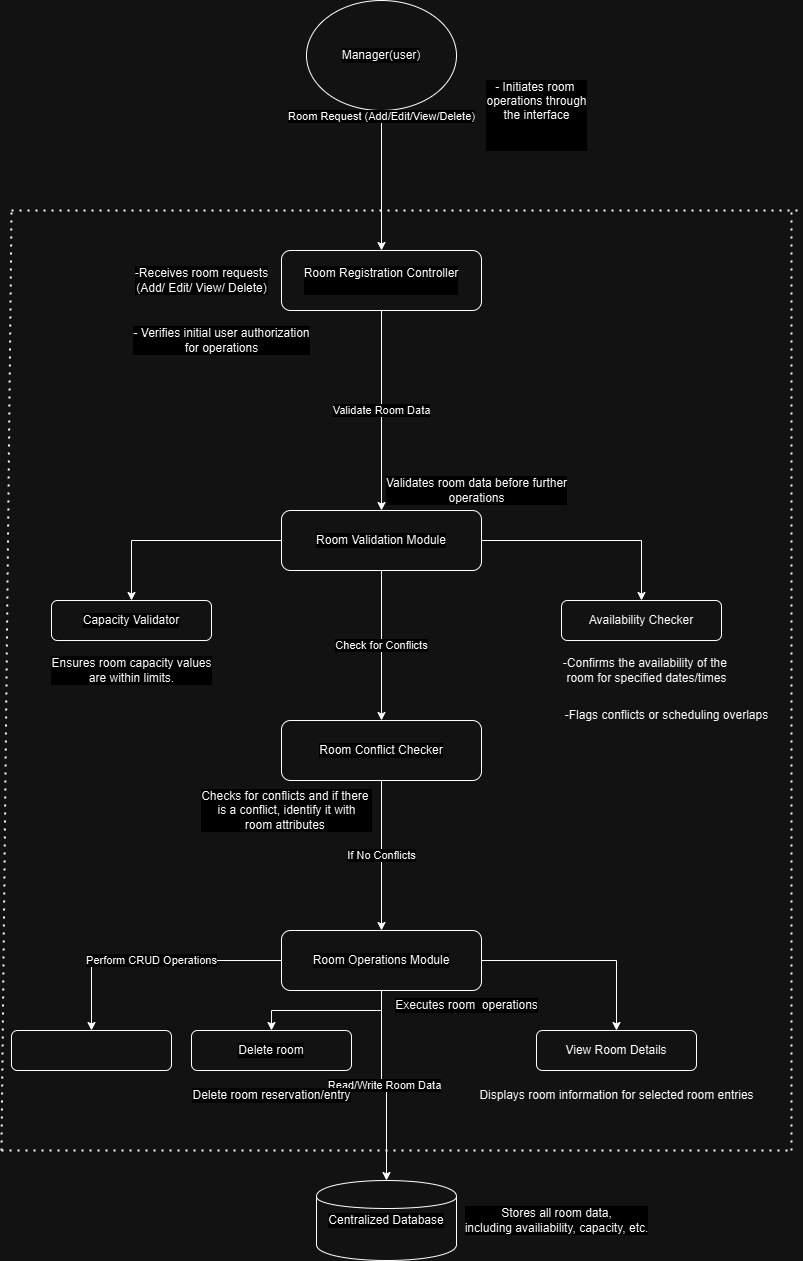

The diagram above was exported from draw.io. Its source (the exported page's mxGraphModel, read from the mxfile embedded in the PNG):
<mxGraphModel dx="1323" dy="1920" grid="0" gridSize="10" guides="1" tooltips="1" connect="1" arrows="1" fold="1" page="1" pageScale="1" pageWidth="850" pageHeight="1100" background="none" math="0" shadow="0">
  <root>
    <mxCell id="0" />
    <mxCell id="1" parent="0" />
    <mxCell id="GW57u6etzPN0ZsxTorrA-22" value="Manager(user)" style="shape=ellipse;whiteSpace=wrap;html=1;fillColor=none;labelBackgroundColor=default;fontColor=default;labelBorderColor=none;" vertex="1" parent="1">
      <mxGeometry x="335" y="-1090" width="150" height="110" as="geometry" />
    </mxCell>
    <mxCell id="GW57u6etzPN0ZsxTorrA-23" value="Room Registration Controller&lt;div&gt;&lt;br&gt;&lt;/div&gt;" style="rounded=1;whiteSpace=wrap;html=1;fillColor=none;labelBackgroundColor=default;fontColor=default;labelBorderColor=none;" vertex="1" parent="1">
      <mxGeometry x="310" y="-840" width="200" height="60" as="geometry" />
    </mxCell>
    <mxCell id="GW57u6etzPN0ZsxTorrA-24" value="Room Validation Module" style="rounded=1;whiteSpace=wrap;html=1;fillColor=none;labelBackgroundColor=default;fontColor=default;labelBorderColor=none;" vertex="1" parent="1">
      <mxGeometry x="310" y="-580" width="200" height="60" as="geometry" />
    </mxCell>
    <mxCell id="GW57u6etzPN0ZsxTorrA-25" value="Capacity Validator" style="rounded=1;whiteSpace=wrap;html=1;fillColor=none;labelBackgroundColor=default;fontColor=default;labelBorderColor=none;" vertex="1" parent="1">
      <mxGeometry x="80" y="-490" width="160" height="40" as="geometry" />
    </mxCell>
    <mxCell id="GW57u6etzPN0ZsxTorrA-26" value="Availability Checker" style="rounded=1;whiteSpace=wrap;html=1;fillColor=none;labelBackgroundColor=none;fontColor=default;labelBorderColor=none;" vertex="1" parent="1">
      <mxGeometry x="590" y="-490" width="160" height="40" as="geometry" />
    </mxCell>
    <mxCell id="GW57u6etzPN0ZsxTorrA-27" value="Room Conflict Checker" style="rounded=1;whiteSpace=wrap;html=1;fillColor=none;labelBackgroundColor=default;fontColor=default;labelBorderColor=none;" vertex="1" parent="1">
      <mxGeometry x="310" y="-370" width="200" height="60" as="geometry" />
    </mxCell>
    <mxCell id="GW57u6etzPN0ZsxTorrA-28" value="Room Operations Module" style="rounded=1;whiteSpace=wrap;html=1;fillColor=none;labelBackgroundColor=default;fontColor=default;labelBorderColor=none;" vertex="1" parent="1">
      <mxGeometry x="310" y="-160" width="200" height="60" as="geometry" />
    </mxCell>
    <mxCell id="GW57u6etzPN0ZsxTorrA-29" value="Add Room" style="rounded=1;whiteSpace=wrap;html=1;fillColor=none;labelBackgroundColor=none;fontColor=none;noLabel=1;labelBorderColor=none;" vertex="1" parent="1">
      <mxGeometry x="40" y="-60" width="160" height="40" as="geometry" />
    </mxCell>
    <mxCell id="GW57u6etzPN0ZsxTorrA-30" value="Delete room" style="rounded=1;whiteSpace=wrap;html=1;fillColor=none;labelBackgroundColor=default;fontColor=default;labelBorderColor=none;" vertex="1" parent="1">
      <mxGeometry x="220" y="-60" width="160" height="40" as="geometry" />
    </mxCell>
    <mxCell id="GW57u6etzPN0ZsxTorrA-31" value="View Room Details" style="rounded=1;whiteSpace=wrap;html=1;fillColor=none;labelBackgroundColor=none;fontColor=default;labelBorderColor=none;" vertex="1" parent="1">
      <mxGeometry x="565" y="-60" width="160" height="40" as="geometry" />
    </mxCell>
    <mxCell id="GW57u6etzPN0ZsxTorrA-32" value="Centralized Database" style="shape=cylinder;whiteSpace=wrap;html=1;fillColor=none;labelBackgroundColor=default;fontColor=default;labelBorderColor=none;" vertex="1" parent="1">
      <mxGeometry x="345" y="90" width="140" height="80" as="geometry" />
    </mxCell>
    <mxCell id="GW57u6etzPN0ZsxTorrA-33" value="Room Request (Add/Edit/View/Delete)" style="edgeStyle=orthogonalEdgeStyle;rounded=0;orthogonalLoop=1;jettySize=auto;html=1;labelBackgroundColor=default;fontColor=default;labelBorderColor=none;" edge="1" parent="1" source="GW57u6etzPN0ZsxTorrA-22" target="GW57u6etzPN0ZsxTorrA-23">
      <mxGeometry x="-0.9167" relative="1" as="geometry">
        <mxPoint y="1" as="offset" />
      </mxGeometry>
    </mxCell>
    <mxCell id="GW57u6etzPN0ZsxTorrA-34" value="Validate Room Data" style="edgeStyle=orthogonalEdgeStyle;rounded=0;orthogonalLoop=1;jettySize=auto;html=1;labelBackgroundColor=default;fontColor=default;labelBorderColor=none;" edge="1" parent="1" source="GW57u6etzPN0ZsxTorrA-23" target="GW57u6etzPN0ZsxTorrA-24">
      <mxGeometry relative="1" as="geometry" />
    </mxCell>
    <mxCell id="GW57u6etzPN0ZsxTorrA-35" value="" style="edgeStyle=orthogonalEdgeStyle;rounded=0;orthogonalLoop=1;jettySize=auto;html=1;labelBackgroundColor=default;fontColor=default;labelBorderColor=none;" edge="1" parent="1" source="GW57u6etzPN0ZsxTorrA-24" target="GW57u6etzPN0ZsxTorrA-25">
      <mxGeometry relative="1" as="geometry" />
    </mxCell>
    <mxCell id="GW57u6etzPN0ZsxTorrA-36" value="" style="edgeStyle=orthogonalEdgeStyle;rounded=0;orthogonalLoop=1;jettySize=auto;html=1;labelBackgroundColor=default;fontColor=default;labelBorderColor=none;" edge="1" parent="1" source="GW57u6etzPN0ZsxTorrA-24" target="GW57u6etzPN0ZsxTorrA-26">
      <mxGeometry relative="1" as="geometry" />
    </mxCell>
    <mxCell id="GW57u6etzPN0ZsxTorrA-37" value="Check for Conflicts" style="edgeStyle=orthogonalEdgeStyle;rounded=0;orthogonalLoop=1;jettySize=auto;html=1;labelBackgroundColor=default;fontColor=default;labelBorderColor=none;" edge="1" parent="1" source="GW57u6etzPN0ZsxTorrA-24" target="GW57u6etzPN0ZsxTorrA-27">
      <mxGeometry relative="1" as="geometry" />
    </mxCell>
    <mxCell id="GW57u6etzPN0ZsxTorrA-38" value="If No Conflicts" style="edgeStyle=orthogonalEdgeStyle;rounded=0;orthogonalLoop=1;jettySize=auto;html=1;labelBackgroundColor=default;fontColor=default;labelBorderColor=none;" edge="1" parent="1" source="GW57u6etzPN0ZsxTorrA-27" target="GW57u6etzPN0ZsxTorrA-28">
      <mxGeometry relative="1" as="geometry" />
    </mxCell>
    <mxCell id="GW57u6etzPN0ZsxTorrA-39" value="Perform CRUD Operations" style="edgeStyle=orthogonalEdgeStyle;rounded=0;orthogonalLoop=1;jettySize=auto;html=1;labelBackgroundColor=default;fontColor=default;labelBorderColor=none;" edge="1" parent="1" source="GW57u6etzPN0ZsxTorrA-28" target="GW57u6etzPN0ZsxTorrA-29">
      <mxGeometry relative="1" as="geometry" />
    </mxCell>
    <mxCell id="GW57u6etzPN0ZsxTorrA-40" value="" style="edgeStyle=orthogonalEdgeStyle;rounded=0;orthogonalLoop=1;jettySize=auto;html=1;labelBackgroundColor=default;fontColor=default;labelBorderColor=none;" edge="1" parent="1" source="GW57u6etzPN0ZsxTorrA-28" target="GW57u6etzPN0ZsxTorrA-30">
      <mxGeometry relative="1" as="geometry" />
    </mxCell>
    <mxCell id="GW57u6etzPN0ZsxTorrA-41" value="" style="edgeStyle=orthogonalEdgeStyle;rounded=0;orthogonalLoop=1;jettySize=auto;html=1;labelBackgroundColor=default;fontColor=default;labelBorderColor=none;" edge="1" parent="1" source="GW57u6etzPN0ZsxTorrA-28" target="GW57u6etzPN0ZsxTorrA-31">
      <mxGeometry relative="1" as="geometry" />
    </mxCell>
    <mxCell id="GW57u6etzPN0ZsxTorrA-42" value="Read/Write Room Data" style="edgeStyle=orthogonalEdgeStyle;rounded=0;orthogonalLoop=1;jettySize=auto;html=1;labelBackgroundColor=default;fontColor=default;labelBorderColor=none;" edge="1" parent="1" source="GW57u6etzPN0ZsxTorrA-28" target="GW57u6etzPN0ZsxTorrA-32">
      <mxGeometry relative="1" as="geometry" />
    </mxCell>
    <mxCell id="GW57u6etzPN0ZsxTorrA-44" value="- Initiates room&amp;nbsp;&lt;div&gt;operations through&lt;/div&gt;&lt;div&gt;the interface&lt;/div&gt;&lt;div&gt;&lt;br&gt;&lt;/div&gt;&lt;div&gt;&lt;br&gt;&lt;/div&gt;" style="text;html=1;align=center;verticalAlign=middle;resizable=0;points=[];autosize=1;strokeColor=none;fillColor=none;labelBackgroundColor=default;fontColor=default;labelBorderColor=none;" vertex="1" parent="1">
      <mxGeometry x="505" y="-1020" width="120" height="90" as="geometry" />
    </mxCell>
    <mxCell id="GW57u6etzPN0ZsxTorrA-45" value="- Provides input data(room details)&lt;div&gt;&amp;nbsp;for requested operations&lt;/div&gt;" style="text;html=1;align=center;verticalAlign=middle;resizable=0;points=[];autosize=1;strokeColor=none;fillColor=none;labelBackgroundColor=none;fontColor=none;noLabel=1;labelBorderColor=none;" vertex="1" parent="1">
      <mxGeometry x="510" y="-960" width="210" height="40" as="geometry" />
    </mxCell>
    <mxCell id="GW57u6etzPN0ZsxTorrA-47" value="-Receives room requests&lt;div&gt;(Add/ Edit/ View/ Delete)&lt;/div&gt;" style="text;html=1;align=center;verticalAlign=middle;resizable=0;points=[];autosize=1;strokeColor=none;fillColor=none;labelBackgroundColor=default;fontColor=default;labelBorderColor=none;" vertex="1" parent="1">
      <mxGeometry x="150" y="-830" width="160" height="40" as="geometry" />
    </mxCell>
    <mxCell id="GW57u6etzPN0ZsxTorrA-48" value="- Verifies initial user authorization&lt;div&gt;for operations&lt;/div&gt;" style="text;html=1;align=center;verticalAlign=middle;resizable=0;points=[];autosize=1;strokeColor=none;fillColor=none;labelBackgroundColor=default;fontColor=default;labelBorderColor=none;" vertex="1" parent="1">
      <mxGeometry x="150" y="-770" width="200" height="40" as="geometry" />
    </mxCell>
    <mxCell id="GW57u6etzPN0ZsxTorrA-49" value="Ensures room capacity values&lt;div&gt;are within limits.&lt;/div&gt;" style="text;html=1;align=center;verticalAlign=middle;resizable=0;points=[];autosize=1;strokeColor=none;fillColor=none;labelBackgroundColor=default;fontColor=default;labelBorderColor=none;" vertex="1" parent="1">
      <mxGeometry x="70" y="-440" width="180" height="40" as="geometry" />
    </mxCell>
    <mxCell id="GW57u6etzPN0ZsxTorrA-50" value="-Confirms the availability of the&amp;nbsp;&lt;div&gt;room for specified dates/times&lt;/div&gt;" style="text;html=1;align=center;verticalAlign=middle;resizable=0;points=[];autosize=1;strokeColor=none;fillColor=none;labelBackgroundColor=none;fontColor=default;labelBorderColor=none;" vertex="1" parent="1">
      <mxGeometry x="580" y="-440" width="190" height="40" as="geometry" />
    </mxCell>
    <mxCell id="GW57u6etzPN0ZsxTorrA-51" value="Validates room data before further&lt;div&gt;operations&lt;/div&gt;" style="text;html=1;align=center;verticalAlign=middle;resizable=0;points=[];autosize=1;strokeColor=none;fillColor=none;labelBackgroundColor=default;fontColor=default;labelBorderColor=none;" vertex="1" parent="1">
      <mxGeometry x="405" y="-620" width="200" height="40" as="geometry" />
    </mxCell>
    <mxCell id="GW57u6etzPN0ZsxTorrA-52" value="-Flags conflicts or scheduling overlaps" style="text;html=1;align=center;verticalAlign=middle;resizable=0;points=[];autosize=1;strokeColor=none;fillColor=none;labelBackgroundColor=none;fontColor=default;labelBorderColor=none;" vertex="1" parent="1">
      <mxGeometry x="580" y="-390" width="230" height="30" as="geometry" />
    </mxCell>
    <mxCell id="GW57u6etzPN0ZsxTorrA-53" value="Checks for conflicts and if there&amp;nbsp;&lt;div&gt;is a conflict, identify it with&lt;/div&gt;&lt;div&gt;room attributes&amp;nbsp;&lt;/div&gt;" style="text;html=1;align=center;verticalAlign=middle;resizable=0;points=[];autosize=1;strokeColor=none;fillColor=none;labelBackgroundColor=default;fontColor=default;labelBorderColor=none;" vertex="1" parent="1">
      <mxGeometry x="220" y="-310" width="190" height="60" as="geometry" />
    </mxCell>
    <mxCell id="GW57u6etzPN0ZsxTorrA-54" value="Executes room&amp;nbsp; operations" style="text;html=1;align=center;verticalAlign=middle;resizable=0;points=[];autosize=1;strokeColor=none;fillColor=none;labelBackgroundColor=default;fontColor=default;labelBorderColor=none;" vertex="1" parent="1">
      <mxGeometry x="410" y="-100" width="170" height="30" as="geometry" />
    </mxCell>
    <mxCell id="GW57u6etzPN0ZsxTorrA-55" value="Creates a new room entry&amp;nbsp;&lt;div&gt;in the database&lt;/div&gt;" style="text;html=1;align=center;verticalAlign=middle;resizable=0;points=[];autosize=1;strokeColor=none;fillColor=none;labelBackgroundColor=none;fontColor=none;noLabel=1;labelBorderColor=none;" vertex="1" parent="1">
      <mxGeometry x="40" y="-10" width="160" height="40" as="geometry" />
    </mxCell>
    <mxCell id="GW57u6etzPN0ZsxTorrA-56" value="Delete room reservation/entry" style="text;html=1;align=center;verticalAlign=middle;resizable=0;points=[];autosize=1;strokeColor=none;fillColor=none;labelBackgroundColor=default;fontColor=default;labelBorderColor=none;" vertex="1" parent="1">
      <mxGeometry x="210" y="-10" width="180" height="30" as="geometry" />
    </mxCell>
    <mxCell id="GW57u6etzPN0ZsxTorrA-57" value="Displays room information for selected room entries" style="text;html=1;align=center;verticalAlign=middle;resizable=0;points=[];autosize=1;strokeColor=none;fillColor=none;labelBackgroundColor=none;fontColor=default;labelBorderColor=none;" vertex="1" parent="1">
      <mxGeometry x="495" y="-10" width="300" height="30" as="geometry" />
    </mxCell>
    <mxCell id="GW57u6etzPN0ZsxTorrA-58" value="Stores all room data,&lt;div&gt;including availiability, capacity, etc.&lt;/div&gt;" style="text;html=1;align=center;verticalAlign=middle;resizable=0;points=[];autosize=1;strokeColor=none;fillColor=none;labelBackgroundColor=default;fontColor=default;labelBorderColor=none;" vertex="1" parent="1">
      <mxGeometry x="480" y="110" width="210" height="40" as="geometry" />
    </mxCell>
    <mxCell id="GW57u6etzPN0ZsxTorrA-60" value="" style="endArrow=none;dashed=1;html=1;dashPattern=1 3;strokeWidth=2;rounded=0;" edge="1" parent="1">
      <mxGeometry width="50" height="50" relative="1" as="geometry">
        <mxPoint x="40" y="-880" as="sourcePoint" />
        <mxPoint x="830" y="-880" as="targetPoint" />
      </mxGeometry>
    </mxCell>
    <mxCell id="GW57u6etzPN0ZsxTorrA-62" value="" style="endArrow=none;dashed=1;html=1;dashPattern=1 3;strokeWidth=2;rounded=0;fillColor=none;strokeColor=default;labelBorderColor=none;" edge="1" parent="1">
      <mxGeometry width="50" height="50" relative="1" as="geometry">
        <mxPoint x="820" y="60" as="sourcePoint" />
        <mxPoint x="820" y="-880" as="targetPoint" />
      </mxGeometry>
    </mxCell>
    <mxCell id="GW57u6etzPN0ZsxTorrA-63" value="" style="endArrow=none;dashed=1;html=1;dashPattern=1 3;strokeWidth=2;rounded=0;" edge="1" parent="1">
      <mxGeometry width="50" height="50" relative="1" as="geometry">
        <mxPoint x="30" y="60" as="sourcePoint" />
        <mxPoint x="820" y="60" as="targetPoint" />
      </mxGeometry>
    </mxCell>
    <mxCell id="GW57u6etzPN0ZsxTorrA-64" value="" style="endArrow=none;dashed=1;html=1;dashPattern=1 3;strokeWidth=2;rounded=0;" edge="1" parent="1">
      <mxGeometry width="50" height="50" relative="1" as="geometry">
        <mxPoint x="30" y="60" as="sourcePoint" />
        <mxPoint x="40" y="-880" as="targetPoint" />
        <Array as="points" />
      </mxGeometry>
    </mxCell>
  </root>
</mxGraphModel>